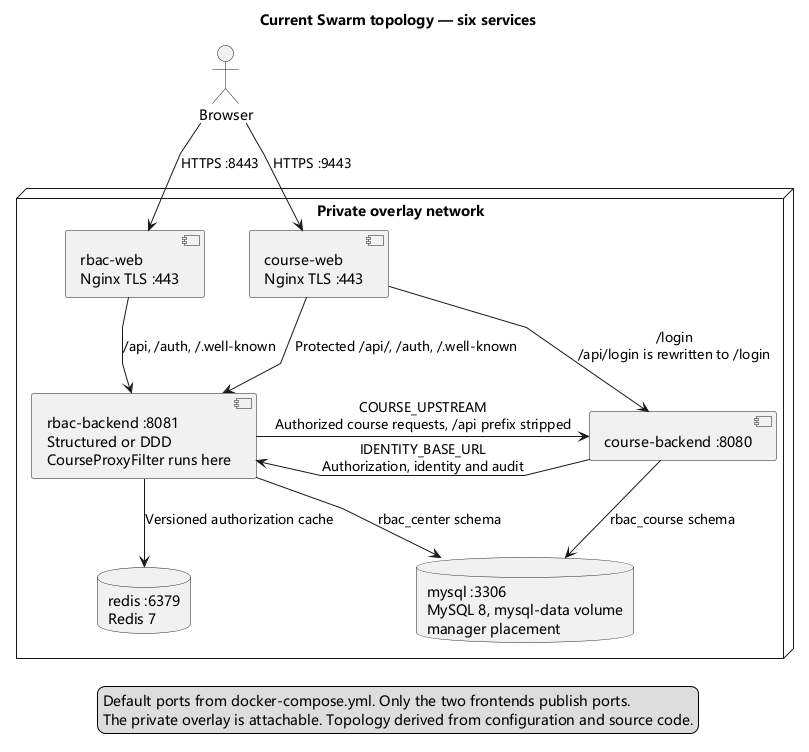

The diagram above was rendered by PlantUML. Its source (embedded in the PNG):
@startuml
skinparam defaultFontName Microsoft YaHei
skinparam linetype polyline
title Current Swarm topology — six services
actor Browser

node "Private overlay network" {
  component "rbac-web\nNginx TLS :443" as web
  component "course-web\nNginx TLS :443" as courseWeb
  component "rbac-backend :8081\nStructured or DDD\nCourseProxyFilter runs here" as center
  component "course-backend :8080" as course
  database "mysql :3306\nMySQL 8, mysql-data volume\nmanager placement" as mysql
  database "redis :6379\nRedis 7" as redis
}

Browser --> web : HTTPS :8443
Browser --> courseWeb : HTTPS :9443
web --> center : /api, /auth, /.well-known
courseWeb --> center : Protected /api/, /auth, /.well-known
courseWeb --> course : /login\n/api/login is rewritten to /login
center -right-> course : COURSE_UPSTREAM\nAuthorized course requests, /api prefix stripped
course -left-> center : IDENTITY_BASE_URL\nAuthorization, identity and audit
center --> mysql : rbac_center schema
course --> mysql : rbac_course schema
center --> redis : Versioned authorization cache

legend bottom
  Default ports from docker-compose.yml. Only the two frontends publish ports.
  The private overlay is attachable. Topology derived from configuration and source code.
endlegend
@enduml